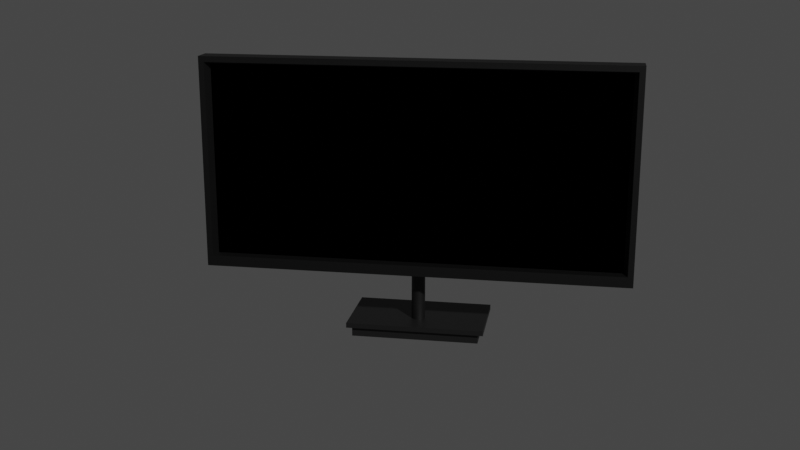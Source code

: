 # Source: Desktop.blend  (saved by Blender 3.5.10; exported with 4.5.12 LTS)
import bpy
from mathutils import Matrix  # noqa: F401  (used for matrix-valued properties, if any)

bpy.ops.wm.read_factory_settings(use_empty=True)
scene = bpy.context.scene
scene.name = 'Scene'

# ---- collections
col_collection = bpy.data.collections.new('Collection'); scene.collection.children.link(col_collection)

# ---- images (referenced by path relative to the original .blend; pixels are not part of the script)
import os
ASSET_DIR = os.environ.get("B2B_ASSET_DIR", "")  # directory of the original .blend (textures are referenced by path, not embedded)
HERE = os.path.dirname(os.path.abspath(__file__))  # packed textures are extracted next to this script under _unpacked/

def load_image(name, relpath, width, height, colorspace="sRGB"):
    """Load a texture the original file referenced (path relative to the .blend, or extracted next to this script)."""
    p = next((c for c in (os.path.join(HERE, relpath), os.path.join(ASSET_DIR, relpath)) if relpath and os.path.exists(c)), "")
    if p:
        img = bpy.data.images.load(p, check_existing=True)
        img.name = name
    else:  # same state as the original file: an image datablock whose file is absent (Cycles renders it pink)
        img = bpy.data.images.new(name, width, height)
        img.source = "FILE"
        img.filepath = "//" + (relpath or name)
    img.colorspace_settings.name = colorspace
    return img
img_xp_jpg = load_image('xp.jpg', 'xp.jpg', 1024, 1024, 'sRGB')

# ---- materials (node trees are filled in below, after node groups)
mat_material_001 = bpy.data.materials.new('Material.001')
mat_material_001.use_transparent_shadow = False
mat_material_004 = bpy.data.materials.new('Material.004')
mat_material_004.use_transparent_shadow = False
mat_material_002 = bpy.data.materials.new('Material.002')
mat_material_002.use_transparent_shadow = False
mat_material_003 = bpy.data.materials.new('Material.003')
mat_material_003.use_transparent_shadow = False
mat_material_005 = bpy.data.materials.new('Material.005')
mat_material_005.use_transparent_shadow = False

# ---- material node trees
mat_material_001.use_nodes = True; mat_material_001.node_tree.nodes.clear()
_N = mat_material_001.node_tree.nodes; _L = mat_material_001.node_tree.links
n0 = _N.new('ShaderNodeBsdfPrincipled'); n0.name = 'Principled BSDF'; n0.location = (10, 300)
n0.distribution = 'GGX'
n0.subsurface_method = 'RANDOM_WALK_SKIN'
n0.inputs[0].default_value = (0.0, 0.0, 0.0, 1.0)
n0.inputs[3].default_value = 1.45
n0.inputs[27].default_value = (0.0, 0.0, 0.0, 1.0)
n0.inputs[28].default_value = 1.0
n1 = _N.new('ShaderNodeOutputMaterial'); n1.name = 'Material Output'; n1.location = (300, 300)
_L.new(n0.outputs[0], n1.inputs[0])
n1.is_active_output = True
mat_material_004.use_nodes = True; mat_material_004.node_tree.nodes.clear()
_N = mat_material_004.node_tree.nodes; _L = mat_material_004.node_tree.links
n0 = _N.new('ShaderNodeBsdfPrincipled'); n0.name = 'Principled BSDF'; n0.location = (10, 300)
n0.distribution = 'GGX'
n0.subsurface_method = 'RANDOM_WALK_SKIN'
n0.inputs[0].default_value = (0.009456, 0.009456, 0.009456, 1.0)
n0.inputs[3].default_value = 1.45
n0.inputs[27].default_value = (0.0, 0.0, 0.0, 1.0)
n0.inputs[28].default_value = 1.0
n1 = _N.new('ShaderNodeOutputMaterial'); n1.name = 'Material Output'; n1.location = (300, 300)
_L.new(n0.outputs[0], n1.inputs[0])
n1.is_active_output = True
mat_material_002.use_nodes = True; mat_material_002.node_tree.nodes.clear()
_N = mat_material_002.node_tree.nodes; _L = mat_material_002.node_tree.links
n0 = _N.new('ShaderNodeBsdfPrincipled'); n0.name = 'Principled BSDF'; n0.location = (10, 300)
n0.distribution = 'GGX'
n0.subsurface_method = 'RANDOM_WALK_SKIN'
n0.inputs[0].default_value = (0.002866, 0.002866, 0.002866, 1.0)
n0.inputs[3].default_value = 1.45
n0.inputs[27].default_value = (0.0, 0.0, 0.0, 1.0)
n0.inputs[28].default_value = 1.0
n1 = _N.new('ShaderNodeOutputMaterial'); n1.name = 'Material Output'; n1.location = (300, 300)
_L.new(n0.outputs[0], n1.inputs[0])
n1.is_active_output = True
mat_material_003.use_nodes = True; mat_material_003.node_tree.nodes.clear()
_N = mat_material_003.node_tree.nodes; _L = mat_material_003.node_tree.links
n0 = _N.new('ShaderNodeBsdfPrincipled'); n0.name = 'Principled BSDF'; n0.location = (10, 300)
n0.distribution = 'GGX'
n0.subsurface_method = 'RANDOM_WALK_SKIN'
n0.inputs[0].default_value = (0.00482, 0.00482, 0.00482, 1.0)
n0.inputs[3].default_value = 1.45
n0.inputs[27].default_value = (0.0, 0.0, 0.0, 1.0)
n0.inputs[28].default_value = 1.0
n1 = _N.new('ShaderNodeOutputMaterial'); n1.name = 'Material Output'; n1.location = (300, 300)
_L.new(n0.outputs[0], n1.inputs[0])
n1.is_active_output = True
mat_material_005.use_nodes = True; mat_material_005.node_tree.nodes.clear()
_N = mat_material_005.node_tree.nodes; _L = mat_material_005.node_tree.links
n0 = _N.new('ShaderNodeBsdfPrincipled'); n0.name = 'Principled BSDF'; n0.location = (10, 300)
n0.distribution = 'GGX'
n0.subsurface_method = 'RANDOM_WALK_SKIN'
n0.inputs[2].default_value = 0.0
n0.inputs[3].default_value = 0.0
n0.inputs[11].default_value = 1.686
n0.inputs[12].default_value = 0.4256
n0.inputs[13].default_value = 0.1359
n0.inputs[19].default_value = 0.09103
n0.inputs[20].default_value = 0.4915
n0.inputs[27].default_value = (0.0, 0.0, 0.0, 1.0)
n0.inputs[28].default_value = 4.1
n1 = _N.new('ShaderNodeOutputMaterial'); n1.name = 'Material Output'; n1.location = (300, 300)
n2 = _N.new('ShaderNodeTexImage'); n2.name = 'Image Texture'; n2.location = (-421, 196)
n2.image = img_xp_jpg
_L.new(n0.outputs[0], n1.inputs[0])
_L.new(n2.outputs[0], n0.inputs[0])
n1.is_active_output = True

# ---- world
world_world = bpy.data.worlds.new('World'); scene.world = world_world
world_world.use_nodes = True; world_world.node_tree.nodes.clear()
_N = world_world.node_tree.nodes; _L = world_world.node_tree.links
n0 = _N.new('ShaderNodeOutputWorld'); n0.name = 'World Output'; n0.location = (300, 300)
n1 = _N.new('ShaderNodeBackground'); n1.name = 'Background'; n1.location = (10, 300)
n1.inputs[0].default_value = (0.05088, 0.05088, 0.05088, 1.0)
_L.new(n1.outputs[0], n0.inputs[0])
n0.is_active_output = True
world_world.color = (0.05088, 0.05088, 0.05088)
world_world.use_sun_shadow = False
world_world.sun_shadow_jitter_overblur = 0.0

# ---- cameras
cam_camera_002 = bpy.data.cameras.new('Camera.002')

# ---- meshes
me_cube_001 = bpy.data.meshes.new('Cube.001')
me_cube_001.from_pydata([(-0.9536, -0.3318, -0.8845), (-0.9536, -0.3318, 0.9202), (-1.0, 1.0, -1.0), (-1.0, 1.0, 1.0), (0.9536, -0.3318, -0.8845), (0.9536, -0.3318, 0.9202), (1.0, 1.0, -1.0), (1.0, 1.0, 1.0), (-1.0, -1.0, -1.0), (-1.0, -1.0, 1.0), (1.0, -1.0, 1.0), (1.0, -1.0, -1.0), (-0.9734, -1.0, -0.8988), (-0.9734, -1.0, 0.9456), (0.9734, -1.0, 0.9456), (0.9734, -1.0, -0.8988)], [], [(8, 9, 3, 2), (2, 3, 7, 6), (6, 7, 10, 11), (2, 6, 11, 8), (7, 3, 9, 10), (12, 13, 9, 8), (14, 15, 11, 10), (15, 12, 8, 11), (13, 14, 10, 9), (0, 1, 13, 12), (5, 4, 15, 14), (4, 0, 12, 15), (1, 5, 14, 13)])
_uv = me_cube_001.uv_layers.new(name='UVMap')
_uv.uv.foreach_set('vector', [0.375, 0.0, 0.625, 0.0, 0.625, 0.25, 0.375, 0.25, 0.375, 0.25, 0.625, 0.25, 0.625, 0.5, 0.375, 0.5, 0.375, 0.5, 0.625, 0.5, 0.625, 0.75, 0.375, 0.75, 0.125, 0.5, 0.375, 0.5, 0.375, 0.75, 0.125, 0.75, 0.625, 0.5, 0.875, 0.5, 0.875, 0.75, 0.625, 0.75, 0.3818, 0.9932, 0.6182, 0.9932, 0.625, 1.0, 0.375, 1.0, 0.6182, 0.7568, 0.3818, 0.7568, 0.375, 0.75, 0.625, 0.75, 0.3818, 0.7568, 0.3818, 0.9932, 0.375, 1.0, 0.375, 0.75, 0.6182, 0.9932, 0.6182, 0.7568, 0.625, 0.75, 0.625, 1.0, 0.3863, 0.9887, 0.6137, 0.9887, 0.6182, 0.9932, 0.3818, 0.9932, 0.6137, 0.7613, 0.3863, 0.7613, 0.3818, 0.7568, 0.6182, 0.7568, 0.3863, 0.7613, 0.3863, 0.9887, 0.3818, 0.9932, 0.3818, 0.7568, 0.6137, 0.9887, 0.6137, 0.7613, 0.6182, 0.7568, 0.6182, 0.9932])
me_cube_001.materials.append(mat_material_001)
me_cube_001.update()
me_cube_001.normals_split_custom_set([tuple(v) for v in zip(*[iter([-1.0, 0.0, 0.0, -1.0, 0.0, 0.0, -1.0, 0.0, 0.0, -1.0, 0.0, 0.0, 0.0, 1.0, 0.0, 0.0, 1.0, 0.0, 0.0, 1.0, 0.0, 0.0, 1.0, 0.0, 1.0, 0.0, 0.0, 1.0, 0.0, 0.0, 1.0, 0.0, 0.0, 1.0, 0.0, 0.0, 0.0, 0.0, -1.0, 0.0, 0.0, -1.0, 0.0, 0.0, -1.0, 0.0, 0.0, -1.0, 0.0, 0.0, 1.0, 0.0, 0.0, 1.0, 0.0, 0.0, 1.0, 0.0, 0.0, 1.0, 0.0, -1.0, 0.0, 0.0, -1.0, 0.0, 0.0, -1.0, 0.0, 0.0, -1.0, 0.0, 0.0, -1.0, 0.0, 0.0, -1.0, 0.0, 0.0, -1.0, 0.0, 0.0, -1.0, 0.0, 0.0, -1.0, 0.0, 0.0, -1.0, 0.0, 0.0, -1.0, 0.0, 0.0, -1.0, 0.0, 0.0, -1.0, 0.0, 0.0, -1.0, 0.0, 0.0, -1.0, 0.0, 0.0, -1.0, 0.0, 0.9996, -0.02972, 0.0, 0.9996, -0.02972, 0.0, 0.9996, -0.02972, 0.0, 0.9996, -0.02972, 0.0, -0.9996, -0.02972, 0.0, -0.9996, -0.02972, 0.0, -0.9996, -0.02972, 0.0, -0.9996, -0.02972, 0.0, 0.0, -0.0214, 0.9998, 0.0, -0.0214, 0.9998, 0.0, -0.0214, 0.9998, 0.0, -0.0214, 0.9998, 0.0, -0.03804, -0.9993, 0.0, -0.03804, -0.9993, 0.0, -0.03804, -0.9993, 0.0, -0.03804, -0.9993])] * 3)])
me_cube_002 = bpy.data.meshes.new('Cube.002')
me_cube_002.from_pydata([(-1.0, -1.0, -1.0), (-1.0, -1.0, 1.0), (-1.0, 1.0, -1.0), (1.0, -1.0, -1.0), (1.0, -1.0, 1.0), (1.0, 1.0, -1.0), (-1.0, 0.5939, 1.0), (-1.0, 1.0, 0.5939), (-1.0, 0.797, 0.9456), (-1.0, 0.9456, 0.797), (1.0, 1.0, 0.5939), (1.0, 0.5939, 1.0), (1.0, 0.9456, 0.797), (1.0, 0.797, 0.9456)], [], [(2, 7, 10, 5), (5, 10, 12, 13, 11, 4, 3), (3, 4, 1, 0), (2, 5, 3, 0), (0, 1, 6, 8, 9, 7, 2), (6, 11, 13, 8), (8, 13, 12, 9), (9, 12, 10, 7), (11, 6, 1, 4)])
_uv = me_cube_002.uv_layers.new(name='UVMap')
_uv.uv.foreach_set('vector', [0.375, 0.25, 0.5742, 0.25, 0.5742, 0.5, 0.375, 0.5, 0.375, 0.5, 0.5742, 0.5, 0.5996, 0.5068, 0.6182, 0.5254, 0.625, 0.5508, 0.625, 0.75, 0.375, 0.75, 0.375, 0.75, 0.625, 0.75, 0.625, 1.0, 0.375, 1.0, 0.125, 0.5, 0.375, 0.5, 0.375, 0.75, 0.125, 0.75, 0.375, 0.0, 0.625, 0.0, 0.625, 0.1992, 0.6182, 0.2246, 0.5996, 0.2432, 0.5742, 0.25, 0.375, 0.25, 0.875, 0.5508, 0.625, 0.5508, 0.625, 0.5, 0.875, 0.5, 0.625, 0.25, 0.625, 0.5, 0.5996, 0.5, 0.5996, 0.25, 0.5996, 0.25, 0.5996, 0.5, 0.5742, 0.5, 0.5742, 0.25, 0.625, 0.5508, 0.875, 0.5508, 0.875, 0.75, 0.625, 0.75])
me_cube_002.materials.append(mat_material_004)
me_cube_002.update()
me_cylinder = bpy.data.meshes.new('Cylinder')
me_cylinder.from_pydata([(0.0, 1.0, -1.0), (0.0, 1.0, 1.0), (0.1951, 0.9808, -1.0), (0.1951, 0.9808, 1.0), (0.3827, 0.9239, -1.0), (0.3827, 0.9239, 1.0), (0.5556, 0.8315, -1.0), (0.5556, 0.8315, 1.0), (0.7071, 0.7071, -1.0), (0.7071, 0.7071, 1.0), (0.8315, 0.5556, -1.0), (0.8315, 0.5556, 1.0), (0.9239, 0.3827, -1.0), (0.9239, 0.3827, 1.0), (0.9808, 0.1951, -1.0), (0.9808, 0.1951, 1.0), (1.0, 0.0, -1.0), (1.0, 0.0, 1.0), (0.9808, -0.1951, -1.0), (0.9808, -0.1951, 1.0), (0.9239, -0.3827, -1.0), (0.9239, -0.3827, 1.0), (0.8315, -0.5556, -1.0), (0.8315, -0.5556, 1.0), (0.7071, -0.7071, -1.0), (0.7071, -0.7071, 1.0), (0.5556, -0.8315, -1.0), (0.5556, -0.8315, 1.0), (0.3827, -0.9239, -1.0), (0.3827, -0.9239, 1.0), (0.1951, -0.9808, -1.0), (0.1951, -0.9808, 1.0), (0.0, -1.0, -1.0), (0.0, -1.0, 1.0), (-0.1951, -0.9808, -1.0), (-0.1951, -0.9808, 1.0), (-0.3827, -0.9239, -1.0), (-0.3827, -0.9239, 1.0), (-0.5556, -0.8315, -1.0), (-0.5556, -0.8315, 1.0), (-0.7071, -0.7071, -1.0), (-0.7071, -0.7071, 1.0), (-0.8315, -0.5556, -1.0), (-0.8315, -0.5556, 1.0), (-0.9239, -0.3827, -1.0), (-0.9239, -0.3827, 1.0), (-0.9808, -0.1951, -1.0), (-0.9808, -0.1951, 1.0), (-1.0, 0.0, -1.0), (-1.0, 0.0, 1.0), (-0.9808, 0.1951, -1.0), (-0.9808, 0.1951, 1.0), (-0.9239, 0.3827, -1.0), (-0.9239, 0.3827, 1.0), (-0.8315, 0.5556, -1.0), (-0.8315, 0.5556, 1.0), (-0.7071, 0.7071, -1.0), (-0.7071, 0.7071, 1.0), (-0.5556, 0.8315, -1.0), (-0.5556, 0.8315, 1.0), (-0.3827, 0.9239, -1.0), (-0.3827, 0.9239, 1.0), (-0.1951, 0.9808, -1.0), (-0.1951, 0.9808, 1.0)], [], [(0, 1, 3, 2), (2, 3, 5, 4), (4, 5, 7, 6), (6, 7, 9, 8), (8, 9, 11, 10), (10, 11, 13, 12), (12, 13, 15, 14), (14, 15, 17, 16), (16, 17, 19, 18), (18, 19, 21, 20), (20, 21, 23, 22), (22, 23, 25, 24), (24, 25, 27, 26), (26, 27, 29, 28), (28, 29, 31, 30), (30, 31, 33, 32), (32, 33, 35, 34), (34, 35, 37, 36), (36, 37, 39, 38), (38, 39, 41, 40), (40, 41, 43, 42), (42, 43, 45, 44), (44, 45, 47, 46), (46, 47, 49, 48), (48, 49, 51, 50), (50, 51, 53, 52), (52, 53, 55, 54), (54, 55, 57, 56), (56, 57, 59, 58), (58, 59, 61, 60), (3, 1, 63, 61, 59, 57, 55, 53, 51, 49, 47, 45, 43, 41, 39, 37, 35, 33, 31, 29, 27, 25, 23, 21, 19, 17, 15, 13, 11, 9, 7, 5), (60, 61, 63, 62), (62, 63, 1, 0), (0, 2, 4, 6, 8, 10, 12, 14, 16, 18, 20, 22, 24, 26, 28, 30, 32, 34, 36, 38, 40, 42, 44, 46, 48, 50, 52, 54, 56, 58, 60, 62)])
_uv = me_cylinder.uv_layers.new(name='UVMap')
_uv.uv.foreach_set('vector', [1.0, 0.5, 1.0, 1.0, 0.9688, 1.0, 0.9688, 0.5, 0.9688, 0.5, 0.9688, 1.0, 0.9375, 1.0, 0.9375, 0.5, 0.9375, 0.5, 0.9375, 1.0, 0.9062, 1.0, 0.9062, 0.5, 0.9062, 0.5, 0.9062, 1.0, 0.875, 1.0, 0.875, 0.5, 0.875, 0.5, 0.875, 1.0, 0.8438, 1.0, 0.8438, 0.5, 0.8438, 0.5, 0.8438, 1.0, 0.8125, 1.0, 0.8125, 0.5, 0.8125, 0.5, 0.8125, 1.0, 0.7812, 1.0, 0.7812, 0.5, 0.7812, 0.5, 0.7812, 1.0, 0.75, 1.0, 0.75, 0.5, 0.75, 0.5, 0.75, 1.0, 0.7188, 1.0, 0.7188, 0.5, 0.7188, 0.5, 0.7188, 1.0, 0.6875, 1.0, 0.6875, 0.5, 0.6875, 0.5, 0.6875, 1.0, 0.6562, 1.0, 0.6562, 0.5, 0.6562, 0.5, 0.6562, 1.0, 0.625, 1.0, 0.625, 0.5, 0.625, 0.5, 0.625, 1.0, 0.5938, 1.0, 0.5938, 0.5, 0.5938, 0.5, 0.5938, 1.0, 0.5625, 1.0, 0.5625, 0.5, 0.5625, 0.5, 0.5625, 1.0, 0.5312, 1.0, 0.5312, 0.5, 0.5312, 0.5, 0.5312, 1.0, 0.5, 1.0, 0.5, 0.5, 0.5, 0.5, 0.5, 1.0, 0.4688, 1.0, 0.4688, 0.5, 0.4688, 0.5, 0.4688, 1.0, 0.4375, 1.0, 0.4375, 0.5, 0.4375, 0.5, 0.4375, 1.0, 0.4062, 1.0, 0.4062, 0.5, 0.4062, 0.5, 0.4062, 1.0, 0.375, 1.0, 0.375, 0.5, 0.375, 0.5, 0.375, 1.0, 0.3438, 1.0, 0.3438, 0.5, 0.3438, 0.5, 0.3438, 1.0, 0.3125, 1.0, 0.3125, 0.5, 0.3125, 0.5, 0.3125, 1.0, 0.2812, 1.0, 0.2812, 0.5, 0.2812, 0.5, 0.2812, 1.0, 0.25, 1.0, 0.25, 0.5, 0.25, 0.5, 0.25, 1.0, 0.2188, 1.0, 0.2188, 0.5, 0.2188, 0.5, 0.2188, 1.0, 0.1875, 1.0, 0.1875, 0.5, 0.1875, 0.5, 0.1875, 1.0, 0.1562, 1.0, 0.1562, 0.5, 0.1562, 0.5, 0.1562, 1.0, 0.125, 1.0, 0.125, 0.5, 0.125, 0.5, 0.125, 1.0, 0.09375, 1.0, 0.09375, 0.5, 0.09375, 0.5, 0.09375, 1.0, 0.0625, 1.0, 0.0625, 0.5, 0.2968, 0.4854, 0.25, 0.49, 0.2032, 0.4854, 0.1582, 0.4717, 0.1167, 0.4496, 0.08029, 0.4197, 0.05045, 0.3833, 0.02827, 0.3418, 0.01461, 0.2968, 0.01, 0.25, 0.01461, 0.2032, 0.02827, 0.1582, 0.05045, 0.1167, 0.08029, 0.08029, 0.1167, 0.05045, 0.1582, 0.02827, 0.2032, 0.01461, 0.25, 0.01, 0.2968, 0.01461, 0.3418, 0.02827, 0.3833, 0.05045, 0.4197, 0.08029, 0.4496, 0.1167, 0.4717, 0.1582, 0.4854, 0.2032, 0.49, 0.25, 0.4854, 0.2968, 0.4717, 0.3418, 0.4496, 0.3833, 0.4197, 0.4197, 0.3833, 0.4496, 0.3418, 0.4717, 0.0625, 0.5, 0.0625, 1.0, 0.03125, 1.0, 0.03125, 0.5, 0.03125, 0.5, 0.03125, 1.0, 0.0, 1.0, 0.0, 0.5, 0.75, 0.49, 0.7968, 0.4854, 0.8418, 0.4717, 0.8833, 0.4496, 0.9197, 0.4197, 0.9496, 0.3833, 0.9717, 0.3418, 0.9854, 0.2968, 0.99, 0.25, 0.9854, 0.2032, 0.9717, 0.1582, 0.9496, 0.1167, 0.9197, 0.08029, 0.8833, 0.05045, 0.8418, 0.02827, 0.7968, 0.01461, 0.75, 0.01, 0.7032, 0.01461, 0.6582, 0.02827, 0.6167, 0.05045, 0.5803, 0.08029, 0.5504, 0.1167, 0.5283, 0.1582, 0.5146, 0.2032, 0.51, 0.25, 0.5146, 0.2968, 0.5283, 0.3418, 0.5504, 0.3833, 0.5803, 0.4197, 0.6167, 0.4496, 0.6582, 0.4717, 0.7032, 0.4854])
me_cylinder.materials.append(mat_material_002)
me_cylinder.update()
me_cube_003 = bpy.data.meshes.new('Cube.003')
me_cube_003.from_pydata([(-1.0, -1.0, 0.8333), (-1.0, 1.0, 0.8333), (1.0, -1.0, 0.8333), (1.0, 1.0, 0.8333), (-1.0, -1.0, 0.1667), (-1.0, 1.0, 0.1667), (1.0, 1.0, 0.1667), (1.0, -1.0, 0.1667), (-0.921, 0.921, -1.114), (-0.921, -0.921, -1.114), (-0.921, 0.921, 0.114), (0.921, 0.921, -1.114), (0.921, 0.921, 0.114), (0.921, -0.921, -1.114), (0.921, -0.921, 0.114), (-0.921, -0.921, 0.114)], [], [(4, 0, 1, 5), (5, 1, 3, 6), (6, 3, 2, 7), (7, 2, 0, 4), (3, 1, 0, 2), (6, 7, 14, 12), (4, 5, 10, 15), (7, 4, 15, 14), (5, 6, 12, 10), (8, 11, 13, 9), (13, 14, 15, 9), (11, 12, 14, 13), (8, 10, 12, 11), (9, 15, 10, 8)])
_uv = me_cube_003.uv_layers.new(name='UVMap')
_uv.uv.foreach_set('vector', [0.5417, 0.0, 0.625, 0.0, 0.625, 0.25, 0.5417, 0.25, 0.5417, 0.25, 0.625, 0.25, 0.625, 0.5, 0.5417, 0.5, 0.5417, 0.5, 0.625, 0.5, 0.625, 0.75, 0.5417, 0.75, 0.5417, 0.75, 0.625, 0.75, 0.625, 1.0, 0.5417, 1.0, 0.625, 0.5, 0.875, 0.5, 0.875, 0.75, 0.625, 0.75, 0.5417, 0.5, 0.5417, 0.75, 0.5417, 0.75, 0.5417, 0.5, 0.5417, 0.0, 0.5417, 0.25, 0.5417, 0.25, 0.5417, 0.0, 0.5417, 0.75, 0.5417, 1.0, 0.5417, 1.0, 0.5417, 0.75, 0.5417, 0.25, 0.5417, 0.5, 0.5417, 0.5, 0.5417, 0.25, 0.125, 0.5, 0.375, 0.5, 0.375, 0.75, 0.125, 0.75, 0.375, 0.75, 0.5417, 0.75, 0.5417, 1.0, 0.375, 1.0, 0.375, 0.5, 0.5417, 0.5, 0.5417, 0.75, 0.375, 0.75, 0.375, 0.25, 0.5417, 0.25, 0.5417, 0.5, 0.375, 0.5, 0.375, 0.0, 0.5417, 0.0, 0.5417, 0.25, 0.375, 0.25])
me_cube_003.materials.append(mat_material_003)
me_cube_003.update()
me_cube_004 = bpy.data.meshes.new('Cube.004')
me_cube_004.from_pydata([(-0.9536, -0.3318, -0.8845), (-0.9536, -0.3318, 0.9202), (0.9536, -0.3318, -0.8845), (0.9536, -0.3318, 0.9202)], [], [(2, 3, 1, 0)])
_uv = me_cube_004.uv_layers.new(name='UVMap')
_uv.uv.foreach_set('vector', [0.9915, 0.002935, 0.9915, 1.016, -0.0009197, 1.019, -0.0009195, 0.006099])
me_cube_004.materials.append(mat_material_005)
me_cube_004.update()
me_cube_004.normals_split_custom_set([tuple(v) for v in zip(*[iter([-0.7104, 0.2472, 0.6589, -0.698, 0.2429, -0.6736, 0.698, 0.2429, -0.6736, 0.7104, 0.2472, 0.6589])] * 3)])

# ---- objects
ob_cube = bpy.data.objects.new('Cube', me_cube_001)
ob_cube_001 = bpy.data.objects.new('Cube.001', me_cube_002)
ob_cylinder = bpy.data.objects.new('Cylinder', me_cylinder)
ob_cube_002 = bpy.data.objects.new('Cube.002', me_cube_003)
ob_cube_003 = bpy.data.objects.new('Cube.003', me_cube_004)
ob_camera = bpy.data.objects.new('Camera', cam_camera_002)

# ---- transforms, parenting, visibility, modifiers, constraints
ob_cube.location = (0.0, 0.0, 1.667)
ob_cube.scale = (2.0, 0.1, 1.0)
ob_cube_001.parent = ob_cube
ob_cube_001.matrix_parent_inverse = Matrix(((0.5, -0.0, 0.0, -0.0), (-0.0, 10.0, -0.0, 0.0), (0.0, -0.0, 1.0, -0.0), (-0.0, 0.0, -0.0, 1.0)))
ob_cube_001.location = (0.0, 0.1473, 0.0)
ob_cube_001.scale = (0.5969, 0.1337, 0.4209)
ob_cylinder.parent = ob_cube
ob_cylinder.matrix_parent_inverse = Matrix(((0.5, -0.0, 0.0, -0.0), (-0.0, 10.0, -0.0, 0.0), (0.0, -0.0, 1.0, -0.0), (-0.0, 0.0, -0.0, 1.0)))
ob_cylinder.location = (0.0, 0.1795, -0.9444)
ob_cylinder.scale = (0.06469, 0.06469, 0.6633)
ob_cube_002.parent = ob_cube
ob_cube_002.matrix_parent_inverse = Matrix(((0.5, -0.0, 0.0, -0.0), (-0.0, 10.0, -0.0, 0.0), (0.0, -0.0, 1.0, -0.0), (-0.0, 0.0, -0.0, 1.0)))
ob_cube_002.location = (0.0, 0.281, -1.565)
ob_cube_002.scale = (0.6533, 0.3749, 0.06932)
ob_cube_003.location = (0.0, 0.0, 1.667)
ob_cube_003.scale = (2.0, 0.1, 1.0)
ob_camera.location = (1.561, -9.791, 3.931)
ob_camera.rotation_euler = (1.296, -1.911e-07, 0.1728)

# ---- collection membership
col_collection.objects.link(ob_cube)
col_collection.objects.link(ob_cube_001)
col_collection.objects.link(ob_cylinder)
col_collection.objects.link(ob_cube_002)
col_collection.objects.link(ob_cube_003)
col_collection.objects.link(ob_camera)

# ---- scene / render settings (as saved in the file)
scene.camera = ob_camera
scene.frame_start = 1; scene.frame_end = 250; scene.frame_set(1)
scene.render.engine = 'BLENDER_EEVEE_NEXT'
scene.cycles.sampling_pattern = 'TABULATED_SOBOL'
scene.view_settings.view_transform = 'Filmic'
bpy.context.view_layer.update()

# ---- added for rendering (the .blend has no usable light): sun
light_auto_sun = bpy.data.lights.new('AutoSun', 'SUN')
light_auto_sun.energy = 3.0
light_auto_sun.angle = 0.0523599
ob_auto_sun = bpy.data.objects.new('AutoSun', light_auto_sun)
scene.collection.objects.link(ob_auto_sun)
ob_auto_sun.rotation_euler = (0.872665, 0.174533, 0.523599)
bpy.context.view_layer.update()
